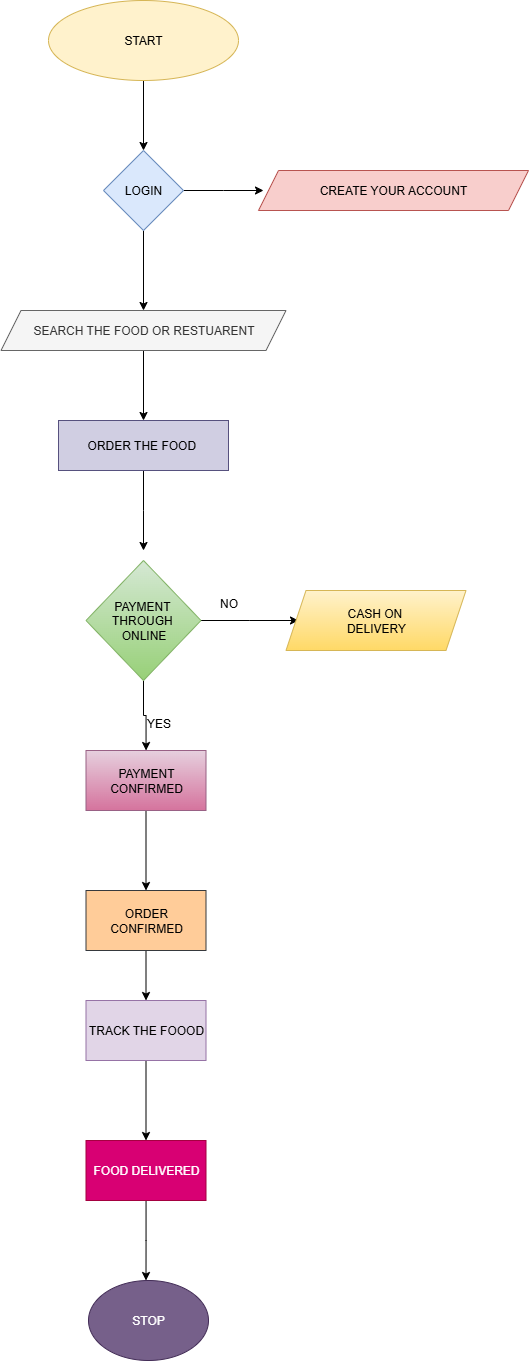

The diagram above was exported from draw.io. Its source (the exported page's mxGraphModel, read from the mxfile embedded in the PNG):
<mxGraphModel dx="947" dy="511" grid="1" gridSize="10" guides="1" tooltips="1" connect="1" arrows="1" fold="1" page="1" pageScale="1" pageWidth="850" pageHeight="1100" math="0" shadow="0">
  <root>
    <mxCell id="0" />
    <mxCell id="1" parent="0" />
    <mxCell id="QqQykNHXgC_ctbTGS_d8-5" value="" style="edgeStyle=orthogonalEdgeStyle;rounded=0;orthogonalLoop=1;jettySize=auto;html=1;" edge="1" parent="1" source="QqQykNHXgC_ctbTGS_d8-2" target="QqQykNHXgC_ctbTGS_d8-3">
      <mxGeometry relative="1" as="geometry" />
    </mxCell>
    <mxCell id="QqQykNHXgC_ctbTGS_d8-2" value="START" style="ellipse;whiteSpace=wrap;html=1;fillColor=#fff2cc;strokeColor=#d6b656;" vertex="1" parent="1">
      <mxGeometry x="80" y="60" width="190" height="80" as="geometry" />
    </mxCell>
    <mxCell id="QqQykNHXgC_ctbTGS_d8-8" value="" style="edgeStyle=orthogonalEdgeStyle;rounded=0;orthogonalLoop=1;jettySize=auto;html=1;" edge="1" parent="1" source="QqQykNHXgC_ctbTGS_d8-3">
      <mxGeometry relative="1" as="geometry">
        <mxPoint x="295" y="250" as="targetPoint" />
      </mxGeometry>
    </mxCell>
    <mxCell id="QqQykNHXgC_ctbTGS_d8-12" value="" style="edgeStyle=orthogonalEdgeStyle;rounded=0;orthogonalLoop=1;jettySize=auto;html=1;" edge="1" parent="1" source="QqQykNHXgC_ctbTGS_d8-3" target="QqQykNHXgC_ctbTGS_d8-11">
      <mxGeometry relative="1" as="geometry" />
    </mxCell>
    <mxCell id="QqQykNHXgC_ctbTGS_d8-3" value="LOGIN" style="rhombus;whiteSpace=wrap;html=1;fillColor=#dae8fc;strokeColor=#6c8ebf;" vertex="1" parent="1">
      <mxGeometry x="135" y="210" width="80" height="80" as="geometry" />
    </mxCell>
    <mxCell id="QqQykNHXgC_ctbTGS_d8-6" value="CREATE YOUR ACCOUNT" style="shape=parallelogram;perimeter=parallelogramPerimeter;whiteSpace=wrap;html=1;fixedSize=1;size=20;fillColor=#f8cecc;strokeColor=#b85450;" vertex="1" parent="1">
      <mxGeometry x="290" y="230" width="270" height="40" as="geometry" />
    </mxCell>
    <mxCell id="QqQykNHXgC_ctbTGS_d8-14" value="" style="edgeStyle=orthogonalEdgeStyle;rounded=0;orthogonalLoop=1;jettySize=auto;html=1;" edge="1" parent="1" source="QqQykNHXgC_ctbTGS_d8-11" target="QqQykNHXgC_ctbTGS_d8-13">
      <mxGeometry relative="1" as="geometry" />
    </mxCell>
    <mxCell id="QqQykNHXgC_ctbTGS_d8-11" value="SEARCH THE FOOD OR RESTUARENT" style="shape=parallelogram;perimeter=parallelogramPerimeter;whiteSpace=wrap;html=1;fixedSize=1;fillColor=#f5f5f5;fontColor=#333333;strokeColor=#666666;" vertex="1" parent="1">
      <mxGeometry x="32.5" y="370" width="285" height="40" as="geometry" />
    </mxCell>
    <mxCell id="QqQykNHXgC_ctbTGS_d8-17" value="" style="edgeStyle=orthogonalEdgeStyle;rounded=0;orthogonalLoop=1;jettySize=auto;html=1;" edge="1" parent="1" source="QqQykNHXgC_ctbTGS_d8-13">
      <mxGeometry relative="1" as="geometry">
        <mxPoint x="175" y="610" as="targetPoint" />
      </mxGeometry>
    </mxCell>
    <mxCell id="QqQykNHXgC_ctbTGS_d8-13" value="ORDER THE FOOD&amp;nbsp;" style="rounded=0;whiteSpace=wrap;html=1;fillColor=#d0cee2;strokeColor=#56517e;" vertex="1" parent="1">
      <mxGeometry x="90" y="480" width="170" height="50" as="geometry" />
    </mxCell>
    <mxCell id="QqQykNHXgC_ctbTGS_d8-21" value="" style="edgeStyle=orthogonalEdgeStyle;rounded=0;orthogonalLoop=1;jettySize=auto;html=1;" edge="1" parent="1" source="QqQykNHXgC_ctbTGS_d8-18">
      <mxGeometry relative="1" as="geometry">
        <mxPoint x="330" y="680" as="targetPoint" />
      </mxGeometry>
    </mxCell>
    <mxCell id="QqQykNHXgC_ctbTGS_d8-24" value="" style="edgeStyle=orthogonalEdgeStyle;rounded=0;orthogonalLoop=1;jettySize=auto;html=1;" edge="1" parent="1" source="QqQykNHXgC_ctbTGS_d8-18" target="QqQykNHXgC_ctbTGS_d8-23">
      <mxGeometry relative="1" as="geometry" />
    </mxCell>
    <mxCell id="QqQykNHXgC_ctbTGS_d8-18" value="PAYMENT&amp;nbsp;&lt;div&gt;THROUGH&amp;nbsp;&lt;/div&gt;&lt;div&gt;ONLINE&lt;/div&gt;" style="rhombus;whiteSpace=wrap;html=1;fillColor=#d5e8d4;gradientColor=#97d077;strokeColor=#82b366;" vertex="1" parent="1">
      <mxGeometry x="117.5" y="620" width="115" height="120" as="geometry" />
    </mxCell>
    <mxCell id="QqQykNHXgC_ctbTGS_d8-19" value="CASH ON&amp;nbsp;&lt;div&gt;DELIVERY&lt;/div&gt;" style="shape=parallelogram;perimeter=parallelogramPerimeter;whiteSpace=wrap;html=1;fixedSize=1;fillColor=#fff2cc;gradientColor=#ffd966;strokeColor=#d6b656;" vertex="1" parent="1">
      <mxGeometry x="317.5" y="650" width="180" height="60" as="geometry" />
    </mxCell>
    <mxCell id="QqQykNHXgC_ctbTGS_d8-26" value="" style="edgeStyle=orthogonalEdgeStyle;rounded=0;orthogonalLoop=1;jettySize=auto;html=1;" edge="1" parent="1" source="QqQykNHXgC_ctbTGS_d8-23" target="QqQykNHXgC_ctbTGS_d8-25">
      <mxGeometry relative="1" as="geometry" />
    </mxCell>
    <mxCell id="QqQykNHXgC_ctbTGS_d8-23" value="PAYMENT CONFIRMED" style="rounded=0;whiteSpace=wrap;html=1;fillColor=#e6d0de;gradientColor=#d5739d;strokeColor=#996185;" vertex="1" parent="1">
      <mxGeometry x="117.5" y="810" width="120" height="60" as="geometry" />
    </mxCell>
    <mxCell id="QqQykNHXgC_ctbTGS_d8-28" value="" style="edgeStyle=orthogonalEdgeStyle;rounded=0;orthogonalLoop=1;jettySize=auto;html=1;" edge="1" parent="1" source="QqQykNHXgC_ctbTGS_d8-25" target="QqQykNHXgC_ctbTGS_d8-29">
      <mxGeometry relative="1" as="geometry">
        <mxPoint x="177.5" y="1090" as="targetPoint" />
      </mxGeometry>
    </mxCell>
    <mxCell id="QqQykNHXgC_ctbTGS_d8-25" value="ORDER CONFIRMED" style="whiteSpace=wrap;html=1;rounded=0;fillColor=#ffcc99;strokeColor=#36393d;" vertex="1" parent="1">
      <mxGeometry x="117.5" y="950" width="120" height="60" as="geometry" />
    </mxCell>
    <mxCell id="QqQykNHXgC_ctbTGS_d8-31" value="" style="edgeStyle=orthogonalEdgeStyle;rounded=0;orthogonalLoop=1;jettySize=auto;html=1;" edge="1" parent="1" source="QqQykNHXgC_ctbTGS_d8-29" target="QqQykNHXgC_ctbTGS_d8-30">
      <mxGeometry relative="1" as="geometry" />
    </mxCell>
    <mxCell id="QqQykNHXgC_ctbTGS_d8-29" value="TRACK THE FOOOD" style="rounded=0;whiteSpace=wrap;html=1;fillColor=#e1d5e7;strokeColor=#9673a6;" vertex="1" parent="1">
      <mxGeometry x="117.5" y="1060" width="120" height="60" as="geometry" />
    </mxCell>
    <mxCell id="QqQykNHXgC_ctbTGS_d8-33" value="" style="edgeStyle=orthogonalEdgeStyle;rounded=0;orthogonalLoop=1;jettySize=auto;html=1;" edge="1" parent="1" source="QqQykNHXgC_ctbTGS_d8-30">
      <mxGeometry relative="1" as="geometry">
        <mxPoint x="177.5" y="1340" as="targetPoint" />
      </mxGeometry>
    </mxCell>
    <mxCell id="QqQykNHXgC_ctbTGS_d8-30" value="FOOD DELIVERED" style="whiteSpace=wrap;html=1;rounded=0;fillColor=#d80073;fontColor=#ffffff;strokeColor=#A50040;" vertex="1" parent="1">
      <mxGeometry x="117.5" y="1200" width="120" height="60" as="geometry" />
    </mxCell>
    <mxCell id="QqQykNHXgC_ctbTGS_d8-34" value="NO" style="text;html=1;align=center;verticalAlign=middle;resizable=0;points=[];autosize=1;strokeColor=none;fillColor=none;" vertex="1" parent="1">
      <mxGeometry x="240" y="648" width="40" height="30" as="geometry" />
    </mxCell>
    <mxCell id="QqQykNHXgC_ctbTGS_d8-35" value="YES" style="text;html=1;align=center;verticalAlign=middle;resizable=0;points=[];autosize=1;strokeColor=none;fillColor=none;" vertex="1" parent="1">
      <mxGeometry x="165" y="768" width="50" height="30" as="geometry" />
    </mxCell>
    <mxCell id="QqQykNHXgC_ctbTGS_d8-37" value="STOP" style="ellipse;whiteSpace=wrap;html=1;fillColor=#76608a;fontColor=#ffffff;strokeColor=#432D57;" vertex="1" parent="1">
      <mxGeometry x="120" y="1340" width="120" height="80" as="geometry" />
    </mxCell>
  </root>
</mxGraphModel>